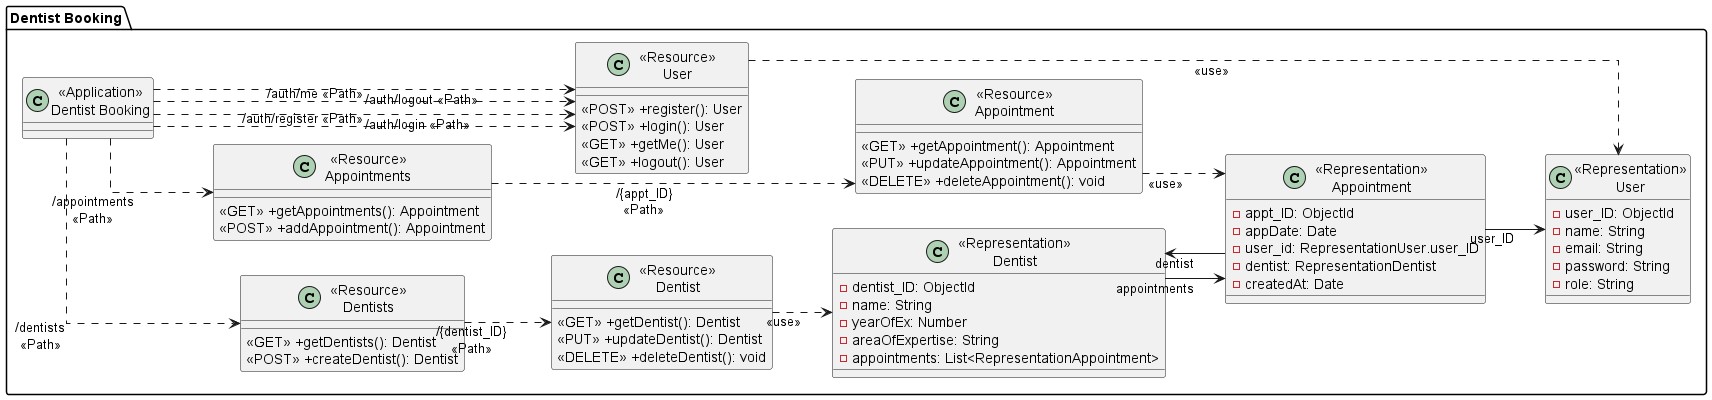

The diagram above was rendered by PlantUML. Its source (embedded in the PNG):
@startuml
left to right direction
skinparam linetype ortho

package "Dentist Booking"{

    class "<<Application>>\nDentist Booking" as DentistBooking{}

    class "<<Resource>>\nDentists" as ResourceDentists{
        <<GET>> +getDentists(): Dentist
        <<POST>> +createDentist(): Dentist
    }

    class "<<Resource>>\nDentist" as ResourceDentist {
        <<GET>> +getDentist(): Dentist
        <<PUT>> +updateDentist(): Dentist
        <<DELETE>> +deleteDentist(): void
    }

    class "<<Representation>>\nDentist" as RepresentationDentist {
        -dentist_ID: ObjectId
        -name: String
        -yearOfEx: Number
        -areaOfExpertise: String
        -appointments: List<RepresentationAppointment>
    }

    class "<<Resource>>\nAppointments" as ResourceAppointments{
        <<GET>> +getAppointments(): Appointment
        <<POST>> +addAppointment(): Appointment
    }

    class "<<Resource>>\nAppointment" as ResourceAppointment {
        <<GET>> +getAppointment(): Appointment
        <<PUT>> +updateAppointment(): Appointment
        <<DELETE>> +deleteAppointment(): void
    }

    class "<<Representation>>\nAppointment" as RepresentationAppointment {
        -appt_ID: ObjectId
        -appDate: Date
        -user_id: RepresentationUser.user_ID
        -dentist: RepresentationDentist
        -createdAt: Date
    }

     class "<<Resource>>\nUser" as ResourceUser{
        <<POST>> +register(): User
        <<POST>> +login(): User
        <<GET>> +getMe(): User
        <<GET>> +logout(): User
    }

    class "<<Representation>>\nUser" as RepresentationUser {
        -user_ID: ObjectId
        -name: String
        -email: String
        -password: String
        -role: String
    }

}

DentistBooking ..> ResourceDentists:"/dentists\n<<Path>>"
ResourceDentists ..> ResourceDentist: "/{dentist_ID}\n<<Path>>"
ResourceDentist ..> RepresentationDentist: "<<use>>"

DentistBooking ..> ResourceAppointments:"/appointments\n<<Path>>"
ResourceAppointments ..> ResourceAppointment: "/{appt_ID}\n<<Path>>"
ResourceAppointment ..> RepresentationAppointment: "<<use>>"

RepresentationDentist --> RepresentationAppointment : "appointments"
RepresentationAppointment --> RepresentationDentist : "dentist"
RepresentationAppointment --> RepresentationUser : "user_ID"

DentistBooking ...> ResourceUser:"/auth/register <<Path>>"
DentistBooking ...> ResourceUser:"/auth/login <<Path>>"
DentistBooking ...> ResourceUser:"/auth/me <<Path>>"
DentistBooking ...> ResourceUser:"/auth/logout <<Path>>"

ResourceUser ..> RepresentationUser: "<<use>>"


@enduml